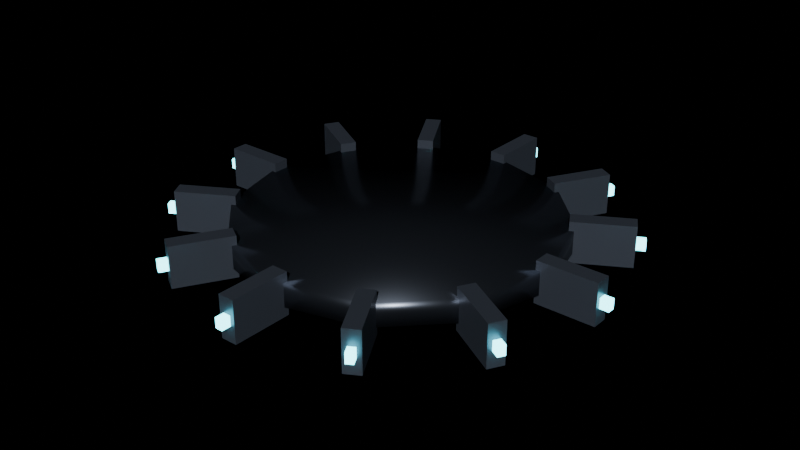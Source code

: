 # Source: prop_spire_collar.blend  (saved by Blender 4.2.68; exported with 4.5.12 LTS)
import bpy
from mathutils import Matrix  # noqa: F401  (used for matrix-valued properties, if any)

bpy.ops.wm.read_factory_settings(use_empty=True)
scene = bpy.context.scene
scene.name = 'Scene'

# ---- materials (node trees are filled in below, after node groups)
mat_ns_body_dark = bpy.data.materials.new('ns_body_dark')
mat_ns_energy_cyan = bpy.data.materials.new('ns_energy_cyan')
mat_ns_trim = bpy.data.materials.new('ns_trim')

# ---- material node trees
mat_ns_body_dark.use_nodes = True; mat_ns_body_dark.node_tree.nodes.clear()
_N = mat_ns_body_dark.node_tree.nodes; _L = mat_ns_body_dark.node_tree.links
n0 = _N.new('ShaderNodeBsdfPrincipled'); n0.name = 'Principled BSDF'; n0.location = (10, 300)
n0.inputs[0].default_value = (0.11, 0.13, 0.17, 1.0)
n0.inputs[1].default_value = 0.66
n0.inputs[2].default_value = 0.42
n1 = _N.new('ShaderNodeOutputMaterial'); n1.name = 'Material Output'; n1.location = (300, 300)
_L.new(n0.outputs[0], n1.inputs[0])
n1.is_active_output = True
mat_ns_energy_cyan.use_nodes = True; mat_ns_energy_cyan.node_tree.nodes.clear()
_N = mat_ns_energy_cyan.node_tree.nodes; _L = mat_ns_energy_cyan.node_tree.links
n0 = _N.new('ShaderNodeBsdfPrincipled'); n0.name = 'Principled BSDF'; n0.location = (10, 300)
n0.inputs[0].default_value = (0.05, 0.55, 0.7, 1.0)
n0.inputs[1].default_value = 0.1
n0.inputs[2].default_value = 0.25
n0.inputs[27].default_value = (0.17, 0.91, 1.0, 1.0)
n0.inputs[28].default_value = 6.0
n1 = _N.new('ShaderNodeOutputMaterial'); n1.name = 'Material Output'; n1.location = (300, 300)
_L.new(n0.outputs[0], n1.inputs[0])
n1.is_active_output = True
mat_ns_trim.use_nodes = True; mat_ns_trim.node_tree.nodes.clear()
_N = mat_ns_trim.node_tree.nodes; _L = mat_ns_trim.node_tree.links
n0 = _N.new('ShaderNodeBsdfPrincipled'); n0.name = 'Principled BSDF'; n0.location = (10, 300)
n0.inputs[0].default_value = (0.06, 0.07, 0.09, 1.0)
n0.inputs[1].default_value = 0.85
n0.inputs[2].default_value = 0.28
n1 = _N.new('ShaderNodeOutputMaterial'); n1.name = 'Material Output'; n1.location = (300, 300)
_L.new(n0.outputs[0], n1.inputs[0])
n1.is_active_output = True

# ---- lights
light_neonsun = bpy.data.lights.new('NeonSun', 'SUN')
light_neonsun.energy = 3.0

# ---- meshes
me_prop_spire_collar_mesh = bpy.data.meshes.new('prop_spire_collar_mesh')
me_prop_spire_collar_mesh.from_pydata([(3.35, 0.175, -0.45), (4.65, 0.175, -0.45), (4.65, 0.175, 0.45), (3.35, 0.175, 0.45), (3.35, -0.175, -0.45), (4.65, -0.175, -0.45), (4.65, -0.175, 0.45), (3.35, -0.175, 0.45), (3.85, 0.08, -0.11), (4.85, 0.08, -0.11), (4.85, 0.08, 0.11), (3.85, 0.08, 0.11), (3.85, -0.08, -0.11), (4.85, -0.08, -0.11), (4.85, -0.08, 0.11), (3.85, -0.08, 0.11), (2.989, -1.523, -0.45), (4.115, -2.173, -0.45), (4.115, -2.173, 0.45), (2.989, -1.523, 0.45), (2.814, -1.827, -0.45), (3.94, -2.477, -0.45), (3.94, -2.477, 0.45), (2.814, -1.827, 0.45), (3.374, -1.856, -0.11), (4.24, -2.356, -0.11), (4.24, -2.356, 0.11), (3.374, -1.856, 0.11), (3.294, -1.994, -0.11), (4.16, -2.494, -0.11), (4.16, -2.494, 0.11), (3.294, -1.994, 0.11), (1.827, -2.814, -0.45), (2.477, -3.94, -0.45), (2.477, -3.94, 0.45), (1.827, -2.814, 0.45), (1.523, -2.989, -0.45), (2.173, -4.115, -0.45), (2.173, -4.115, 0.45), (1.523, -2.989, 0.45), (1.994, -3.294, -0.11), (2.494, -4.16, -0.11), (2.494, -4.16, 0.11), (1.994, -3.294, 0.11), (1.856, -3.374, -0.11), (2.356, -4.24, -0.11), (2.356, -4.24, 0.11), (1.856, -3.374, 0.11), (0.175, -3.35, -0.45), (0.175, -4.65, -0.45), (0.175, -4.65, 0.45), (0.175, -3.35, 0.45), (-0.175, -3.35, -0.45), (-0.175, -4.65, -0.45), (-0.175, -4.65, 0.45), (-0.175, -3.35, 0.45), (0.08, -3.85, -0.11), (0.08, -4.85, -0.11), (0.08, -4.85, 0.11), (0.08, -3.85, 0.11), (-0.08, -3.85, -0.11), (-0.08, -4.85, -0.11), (-0.08, -4.85, 0.11), (-0.08, -3.85, 0.11), (-1.523, -2.989, -0.45), (-2.173, -4.115, -0.45), (-2.173, -4.115, 0.45), (-1.523, -2.989, 0.45), (-1.827, -2.814, -0.45), (-2.477, -3.94, -0.45), (-2.477, -3.94, 0.45), (-1.827, -2.814, 0.45), (-1.856, -3.374, -0.11), (-2.356, -4.24, -0.11), (-2.356, -4.24, 0.11), (-1.856, -3.374, 0.11), (-1.994, -3.294, -0.11), (-2.494, -4.16, -0.11), (-2.494, -4.16, 0.11), (-1.994, -3.294, 0.11), (-2.814, -1.827, -0.45), (-3.94, -2.477, -0.45), (-3.94, -2.477, 0.45), (-2.814, -1.827, 0.45), (-2.989, -1.523, -0.45), (-4.115, -2.173, -0.45), (-4.115, -2.173, 0.45), (-2.989, -1.523, 0.45), (-3.294, -1.994, -0.11), (-4.16, -2.494, -0.11), (-4.16, -2.494, 0.11), (-3.294, -1.994, 0.11), (-3.374, -1.856, -0.11), (-4.24, -2.356, -0.11), (-4.24, -2.356, 0.11), (-3.374, -1.856, 0.11), (-3.35, -0.175, -0.45), (-4.65, -0.175, -0.45), (-4.65, -0.175, 0.45), (-3.35, -0.175, 0.45), (-3.35, 0.175, -0.45), (-4.65, 0.175, -0.45), (-4.65, 0.175, 0.45), (-3.35, 0.175, 0.45), (-3.85, -0.08, -0.11), (-4.85, -0.08, -0.11), (-4.85, -0.08, 0.11), (-3.85, -0.08, 0.11), (-3.85, 0.08, -0.11), (-4.85, 0.08, -0.11), (-4.85, 0.08, 0.11), (-3.85, 0.08, 0.11), (-2.989, 1.523, -0.45), (-4.115, 2.173, -0.45), (-4.115, 2.173, 0.45), (-2.989, 1.523, 0.45), (-2.814, 1.827, -0.45), (-3.94, 2.477, -0.45), (-3.94, 2.477, 0.45), (-2.814, 1.827, 0.45), (-3.374, 1.856, -0.11), (-4.24, 2.356, -0.11), (-4.24, 2.356, 0.11), (-3.374, 1.856, 0.11), (-3.294, 1.994, -0.11), (-4.16, 2.494, -0.11), (-4.16, 2.494, 0.11), (-3.294, 1.994, 0.11), (-1.827, 2.814, -0.45), (-2.477, 3.94, -0.45), (-2.477, 3.94, 0.45), (-1.827, 2.814, 0.45), (-1.523, 2.989, -0.45), (-2.173, 4.115, -0.45), (-2.173, 4.115, 0.45), (-1.523, 2.989, 0.45), (-1.994, 3.294, -0.11), (-2.494, 4.16, -0.11), (-2.494, 4.16, 0.11), (-1.994, 3.294, 0.11), (-1.856, 3.374, -0.11), (-2.356, 4.24, -0.11), (-2.356, 4.24, 0.11), (-1.856, 3.374, 0.11), (-0.175, 3.35, -0.45), (-0.175, 4.65, -0.45), (-0.175, 4.65, 0.45), (-0.175, 3.35, 0.45), (0.175, 3.35, -0.45), (0.175, 4.65, -0.45), (0.175, 4.65, 0.45), (0.175, 3.35, 0.45), (-0.08, 3.85, -0.11), (-0.08, 4.85, -0.11), (-0.08, 4.85, 0.11), (-0.08, 3.85, 0.11), (0.08, 3.85, -0.11), (0.08, 4.85, -0.11), (0.08, 4.85, 0.11), (0.08, 3.85, 0.11), (1.523, 2.989, -0.45), (2.173, 4.115, -0.45), (2.173, 4.115, 0.45), (1.523, 2.989, 0.45), (1.827, 2.814, -0.45), (2.477, 3.94, -0.45), (2.477, 3.94, 0.45), (1.827, 2.814, 0.45), (1.856, 3.374, -0.11), (2.356, 4.24, -0.11), (2.356, 4.24, 0.11), (1.856, 3.374, 0.11), (1.994, 3.294, -0.11), (2.494, 4.16, -0.11), (2.494, 4.16, 0.11), (1.994, 3.294, 0.11), (2.814, 1.827, -0.45), (3.94, 2.477, -0.45), (3.94, 2.477, 0.45), (2.814, 1.827, 0.45), (2.989, 1.523, -0.45), (4.115, 2.173, -0.45), (4.115, 2.173, 0.45), (2.989, 1.523, 0.45), (3.294, 1.994, -0.11), (4.16, 2.494, -0.11), (4.16, 2.494, 0.11), (3.294, 1.994, 0.11), (3.374, 1.856, -0.11), (4.24, 2.356, -0.11), (4.24, 2.356, 0.11), (3.374, 1.856, 0.11), (3.5, -2.186e-08, 0.25), (3.031, -1.75, 0.25), (1.75, -3.031, 0.25), (0.0, -3.5, 0.25), (-1.75, -3.031, 0.25), (-3.031, -1.75, 0.25), (-3.5, -2.186e-08, 0.25), (-3.031, 1.75, 0.25), (-1.75, 3.031, 0.25), (0.0, 3.5, 0.25), (1.75, 3.031, 0.25), (3.031, 1.75, 0.25), (3.5, 2.186e-08, -0.25), (3.031, -1.75, -0.25), (1.75, -3.031, -0.25), (0.0, -3.5, -0.25), (-1.75, -3.031, -0.25), (-3.031, -1.75, -0.25), (-3.5, 2.186e-08, -0.25), (-3.031, 1.75, -0.25), (-1.75, 3.031, -0.25), (0.0, 3.5, -0.25), (1.75, 3.031, -0.25), (3.031, 1.75, -0.25)], [], [(0, 1, 2, 3), (4, 7, 6, 5), (0, 4, 5, 1), (2, 6, 7, 3), (0, 3, 7, 4), (1, 5, 6, 2), (8, 9, 10, 11), (12, 15, 14, 13), (8, 12, 13, 9), (10, 14, 15, 11), (8, 11, 15, 12), (9, 13, 14, 10), (16, 17, 18, 19), (20, 23, 22, 21), (16, 20, 21, 17), (18, 22, 23, 19), (16, 19, 23, 20), (17, 21, 22, 18), (24, 25, 26, 27), (28, 31, 30, 29), (24, 28, 29, 25), (26, 30, 31, 27), (24, 27, 31, 28), (25, 29, 30, 26), (32, 33, 34, 35), (36, 39, 38, 37), (32, 36, 37, 33), (34, 38, 39, 35), (32, 35, 39, 36), (33, 37, 38, 34), (40, 41, 42, 43), (44, 47, 46, 45), (40, 44, 45, 41), (42, 46, 47, 43), (40, 43, 47, 44), (41, 45, 46, 42), (48, 49, 50, 51), (52, 55, 54, 53), (48, 52, 53, 49), (50, 54, 55, 51), (48, 51, 55, 52), (49, 53, 54, 50), (56, 57, 58, 59), (60, 63, 62, 61), (56, 60, 61, 57), (58, 62, 63, 59), (56, 59, 63, 60), (57, 61, 62, 58), (64, 65, 66, 67), (68, 71, 70, 69), (64, 68, 69, 65), (66, 70, 71, 67), (64, 67, 71, 68), (65, 69, 70, 66), (72, 73, 74, 75), (76, 79, 78, 77), (72, 76, 77, 73), (74, 78, 79, 75), (72, 75, 79, 76), (73, 77, 78, 74), (80, 81, 82, 83), (84, 87, 86, 85), (80, 84, 85, 81), (82, 86, 87, 83), (80, 83, 87, 84), (81, 85, 86, 82), (88, 89, 90, 91), (92, 95, 94, 93), (88, 92, 93, 89), (90, 94, 95, 91), (88, 91, 95, 92), (89, 93, 94, 90), (96, 97, 98, 99), (100, 103, 102, 101), (96, 100, 101, 97), (98, 102, 103, 99), (96, 99, 103, 100), (97, 101, 102, 98), (104, 105, 106, 107), (108, 111, 110, 109), (104, 108, 109, 105), (106, 110, 111, 107), (104, 107, 111, 108), (105, 109, 110, 106), (112, 113, 114, 115), (116, 119, 118, 117), (112, 116, 117, 113), (114, 118, 119, 115), (112, 115, 119, 116), (113, 117, 118, 114), (120, 121, 122, 123), (124, 127, 126, 125), (120, 124, 125, 121), (122, 126, 127, 123), (120, 123, 127, 124), (121, 125, 126, 122), (128, 129, 130, 131), (132, 135, 134, 133), (128, 132, 133, 129), (130, 134, 135, 131), (128, 131, 135, 132), (129, 133, 134, 130), (136, 137, 138, 139), (140, 143, 142, 141), (136, 140, 141, 137), (138, 142, 143, 139), (136, 139, 143, 140), (137, 141, 142, 138), (144, 145, 146, 147), (148, 151, 150, 149), (144, 148, 149, 145), (146, 150, 151, 147), (144, 147, 151, 148), (145, 149, 150, 146), (152, 153, 154, 155), (156, 159, 158, 157), (152, 156, 157, 153), (154, 158, 159, 155), (152, 155, 159, 156), (153, 157, 158, 154), (160, 161, 162, 163), (164, 167, 166, 165), (160, 164, 165, 161), (162, 166, 167, 163), (160, 163, 167, 164), (161, 165, 166, 162), (168, 169, 170, 171), (172, 175, 174, 173), (168, 172, 173, 169), (170, 174, 175, 171), (168, 171, 175, 172), (169, 173, 174, 170), (176, 177, 178, 179), (180, 183, 182, 181), (176, 180, 181, 177), (178, 182, 183, 179), (176, 179, 183, 180), (177, 181, 182, 178), (184, 185, 186, 187), (188, 191, 190, 189), (184, 188, 189, 185), (186, 190, 191, 187), (184, 187, 191, 188), (185, 189, 190, 186), (192, 193, 205, 204), (193, 194, 206, 205), (194, 195, 207, 206), (195, 196, 208, 207), (196, 197, 209, 208), (197, 198, 210, 209), (198, 199, 211, 210), (199, 200, 212, 211), (200, 201, 213, 212), (201, 202, 214, 213), (202, 203, 215, 214), (203, 192, 204, 215), (203, 202, 201, 200, 199, 198, 197, 196, 195, 194, 193, 192), (204, 205, 206, 207, 208, 209, 210, 211, 212, 213, 214, 215)])
me_prop_spire_collar_mesh.polygons.foreach_set('use_smooth', [0, 0, 0, 0, 0, 0, 0, 0, 0, 0, 0, 0, 0, 0, 0, 0, 0, 0, 0, 0, 0, 0, 0, 0, 0, 0, 0, 0, 0, 0, 0, 0, 0, 0, 0, 0, 0, 0, 0, 0, 0, 0, 0, 0, 0, 0, 0, 0, 0, 0, 0, 0, 0, 0, 0, 0, 0, 0, 0, 0, 0, 0, 0, 0, 0, 0, 0, 0, 0, 0, 0, 0, 0, 0, 0, 0, 0, 0, 0, 0, 0, 0, 0, 0, 0, 0, 0, 0, 0, 0, 0, 0, 0, 0, 0, 0, 0, 0, 0, 0, 0, 0, 0, 0, 0, 0, 0, 0, 0, 0, 0, 0, 0, 0, 0, 0, 0, 0, 0, 0, 0, 0, 0, 0, 0, 0, 0, 0, 0, 0, 0, 0, 0, 0, 0, 0, 0, 0, 0, 0, 0, 0, 0, 0, 1, 1, 1, 1, 1, 1, 1, 1, 1, 1, 1, 1, 1, 1])
me_prop_spire_collar_mesh.polygons.foreach_set('material_index', [0, 0, 0, 0, 0, 0, 1, 1, 1, 1, 1, 1, 0, 0, 0, 0, 0, 0, 1, 1, 1, 1, 1, 1, 0, 0, 0, 0, 0, 0, 1, 1, 1, 1, 1, 1, 0, 0, 0, 0, 0, 0, 1, 1, 1, 1, 1, 1, 0, 0, 0, 0, 0, 0, 1, 1, 1, 1, 1, 1, 0, 0, 0, 0, 0, 0, 1, 1, 1, 1, 1, 1, 0, 0, 0, 0, 0, 0, 1, 1, 1, 1, 1, 1, 0, 0, 0, 0, 0, 0, 1, 1, 1, 1, 1, 1, 0, 0, 0, 0, 0, 0, 1, 1, 1, 1, 1, 1, 0, 0, 0, 0, 0, 0, 1, 1, 1, 1, 1, 1, 0, 0, 0, 0, 0, 0, 1, 1, 1, 1, 1, 1, 0, 0, 0, 0, 0, 0, 1, 1, 1, 1, 1, 1, 2, 2, 2, 2, 2, 2, 2, 2, 2, 2, 2, 2, 2, 2])
_uv = me_prop_spire_collar_mesh.uv_layers.new(name='UVMap')
_uv.uv.foreach_set('vector', [7.2, -0.4, 9.8, -0.4, 9.8, 1.4, 7.2, 1.4, 7.2, -0.4, 7.2, 1.4, 9.8, 1.4, 9.8, -0.4, 7.2, 0.15, 7.2, 0.85, 9.8, 0.85, 9.8, 0.15, 9.8, 0.15, 9.8, 0.85, 7.2, 0.85, 7.2, 0.15, -0.4, 0.15, 1.4, 0.15, 1.4, 0.85, -0.4, 0.85, -0.4, 0.15, -0.4, 0.85, 1.4, 0.85, 1.4, 0.15, 8.2, 0.28, 10.2, 0.28, 10.2, 0.72, 8.2, 0.72, 8.2, 0.28, 8.2, 0.72, 10.2, 0.72, 10.2, 0.28, 8.2, 0.34, 8.2, 0.66, 10.2, 0.66, 10.2, 0.34, 10.2, 0.34, 10.2, 0.66, 8.2, 0.66, 8.2, 0.34, 0.28, 0.34, 0.72, 0.34, 0.72, 0.66, 0.28, 0.66, 0.28, 0.34, 0.28, 0.66, 0.72, 0.66, 0.72, 0.34, 6.477, -0.4, 8.729, -0.4, 8.729, 1.4, 6.477, 1.4, 6.127, -0.4, 6.127, 1.4, 8.379, 1.4, 8.379, -0.4, 6.477, 3.547, 6.127, 4.153, 8.379, 5.453, 8.729, 4.847, 8.729, 4.847, 8.379, 5.453, 6.127, 4.153, 6.477, 3.547, -0.4, 3.547, 1.4, 3.547, 1.4, 4.153, -0.4, 4.153, -0.4, 4.847, -0.4, 5.453, 1.4, 5.453, 1.4, 4.847, 7.248, 0.28, 8.98, 0.28, 8.98, 0.72, 7.248, 0.72, 7.088, 0.28, 7.088, 0.72, 8.82, 0.72, 8.82, 0.28, 7.248, 4.211, 7.088, 4.489, 8.82, 5.489, 8.98, 5.211, 8.98, 5.211, 8.82, 5.489, 7.088, 4.489, 7.248, 4.211, 0.28, 4.211, 0.72, 4.211, 0.72, 4.489, 0.28, 4.489, 0.28, 5.211, 0.28, 5.489, 0.72, 5.489, 0.72, 5.211, -0.4, 6.127, -0.4, 8.379, 1.4, 8.379, 1.4, 6.127, -0.4, 6.477, 1.4, 6.477, 1.4, 8.729, -0.4, 8.729, 4.153, 6.127, 3.547, 6.477, 4.847, 8.729, 5.453, 8.379, 5.453, 8.379, 4.847, 8.729, 3.547, 6.477, 4.153, 6.127, 4.153, -0.4, 4.153, 1.4, 3.547, 1.4, 3.547, -0.4, 5.453, -0.4, 4.847, -0.4, 4.847, 1.4, 5.453, 1.4, 0.28, 7.088, 0.28, 8.82, 0.72, 8.82, 0.72, 7.088, 0.28, 7.248, 0.72, 7.248, 0.72, 8.98, 0.28, 8.98, 4.489, 7.088, 4.211, 7.248, 5.211, 8.98, 5.489, 8.82, 5.489, 8.82, 5.211, 8.98, 4.211, 7.248, 4.489, 7.088, 4.489, 0.28, 4.489, 0.72, 4.211, 0.72, 4.211, 0.28, 5.489, 0.28, 5.211, 0.28, 5.211, 0.72, 5.489, 0.72, -0.4, 7.2, -0.4, 9.8, 1.4, 9.8, 1.4, 7.2, -0.4, 7.2, 1.4, 7.2, 1.4, 9.8, -0.4, 9.8, 0.85, 7.2, 0.15, 7.2, 0.15, 9.8, 0.85, 9.8, 0.85, 9.8, 0.15, 9.8, 0.15, 7.2, 0.85, 7.2, 0.85, -0.4, 0.85, 1.4, 0.15, 1.4, 0.15, -0.4, 0.85, -0.4, 0.15, -0.4, 0.15, 1.4, 0.85, 1.4, 0.28, 8.2, 0.28, 10.2, 0.72, 10.2, 0.72, 8.2, 0.28, 8.2, 0.72, 8.2, 0.72, 10.2, 0.28, 10.2, 0.66, 8.2, 0.34, 8.2, 0.34, 10.2, 0.66, 10.2, 0.66, 10.2, 0.34, 10.2, 0.34, 8.2, 0.66, 8.2, 0.66, 0.28, 0.66, 0.72, 0.34, 0.72, 0.34, 0.28, 0.66, 0.28, 0.34, 0.28, 0.34, 0.72, 0.66, 0.72, -0.4, 6.477, -0.4, 8.729, 1.4, 8.729, 1.4, 6.477, -0.4, 6.127, 1.4, 6.127, 1.4, 8.379, -0.4, 8.379, -2.547, 6.477, -3.153, 6.127, -4.453, 8.379, -3.847, 8.729, -3.847, 8.729, -4.453, 8.379, -3.153, 6.127, -2.547, 6.477, -2.547, -0.4, -2.547, 1.4, -3.153, 1.4, -3.153, -0.4, -3.847, -0.4, -4.453, -0.4, -4.453, 1.4, -3.847, 1.4, 0.28, 7.248, 0.28, 8.98, 0.72, 8.98, 0.72, 7.248, 0.28, 7.088, 0.72, 7.088, 0.72, 8.82, 0.28, 8.82, -3.211, 7.248, -3.489, 7.088, -4.489, 8.82, -4.211, 8.98, -4.211, 8.98, -4.489, 8.82, -3.489, 7.088, -3.211, 7.248, -3.211, 0.28, -3.211, 0.72, -3.489, 0.72, -3.489, 0.28, -4.211, 0.28, -4.489, 0.28, -4.489, 0.72, -4.211, 0.72, -5.127, -0.4, -7.379, -0.4, -7.379, 1.4, -5.127, 1.4, -5.477, -0.4, -5.477, 1.4, -7.729, 1.4, -7.729, -0.4, -5.127, 4.153, -5.477, 3.547, -7.729, 4.847, -7.379, 5.453, -7.379, 5.453, -7.729, 4.847, -5.477, 3.547, -5.127, 4.153, -0.4, 4.153, 1.4, 4.153, 1.4, 3.547, -0.4, 3.547, -0.4, 5.453, -0.4, 4.847, 1.4, 4.847, 1.4, 5.453, -6.088, 0.28, -7.82, 0.28, -7.82, 0.72, -6.088, 0.72, -6.248, 0.28, -6.248, 0.72, -7.98, 0.72, -7.98, 0.28, -6.088, 4.489, -6.248, 4.211, -7.98, 5.211, -7.82, 5.489, -7.82, 5.489, -7.98, 5.211, -6.248, 4.211, -6.088, 4.489, 0.28, 4.489, 0.72, 4.489, 0.72, 4.211, 0.28, 4.211, 0.28, 5.489, 0.28, 5.211, 0.72, 5.211, 0.72, 5.489, -6.2, -0.4, -8.8, -0.4, -8.8, 1.4, -6.2, 1.4, -6.2, -0.4, -6.2, 1.4, -8.8, 1.4, -8.8, -0.4, -6.2, 0.85, -6.2, 0.15, -8.8, 0.15, -8.8, 0.85, -8.8, 0.85, -8.8, 0.15, -6.2, 0.15, -6.2, 0.85, -0.4, 0.85, 1.4, 0.85, 1.4, 0.15, -0.4, 0.15, -0.4, 0.85, -0.4, 0.15, 1.4, 0.15, 1.4, 0.85, -7.2, 0.28, -9.2, 0.28, -9.2, 0.72, -7.2, 0.72, -7.2, 0.28, -7.2, 0.72, -9.2, 0.72, -9.2, 0.28, -7.2, 0.66, -7.2, 0.34, -9.2, 0.34, -9.2, 0.66, -9.2, 0.66, -9.2, 0.34, -7.2, 0.34, -7.2, 0.66, 0.28, 0.66, 0.72, 0.66, 0.72, 0.34, 0.28, 0.34, 0.28, 0.66, 0.28, 0.34, 0.72, 0.34, 0.72, 0.66, -5.477, -0.4, -7.729, -0.4, -7.729, 1.4, -5.477, 1.4, -5.127, -0.4, -5.127, 1.4, -7.379, 1.4, -7.379, -0.4, -5.477, -2.547, -5.127, -3.153, -7.379, -4.453, -7.729, -3.847, -7.729, -3.847, -7.379, -4.453, -5.127, -3.153, -5.477, -2.547, -0.4, -2.547, 1.4, -2.547, 1.4, -3.153, -0.4, -3.153, -0.4, -3.847, -0.4, -4.453, 1.4, -4.453, 1.4, -3.847, -6.248, 0.28, -7.98, 0.28, -7.98, 0.72, -6.248, 0.72, -6.088, 0.28, -6.088, 0.72, -7.82, 0.72, -7.82, 0.28, -6.248, -3.211, -6.088, -3.489, -7.82, -4.489, -7.98, -4.211, -7.98, -4.211, -7.82, -4.489, -6.088, -3.489, -6.248, -3.211, 0.28, -3.211, 0.72, -3.211, 0.72, -3.489, 0.28, -3.489, 0.28, -4.211, 0.28, -4.489, 0.72, -4.489, 0.72, -4.211, -0.4, -5.127, -0.4, -7.379, 1.4, -7.379, 1.4, -5.127, -0.4, -5.477, 1.4, -5.477, 1.4, -7.729, -0.4, -7.729, -3.153, -5.127, -2.547, -5.477, -3.847, -7.729, -4.453, -7.379, -4.453, -7.379, -3.847, -7.729, -2.547, -5.477, -3.153, -5.127, -3.153, -0.4, -3.153, 1.4, -2.547, 1.4, -2.547, -0.4, -4.453, -0.4, -3.847, -0.4, -3.847, 1.4, -4.453, 1.4, 0.28, -6.088, 0.28, -7.82, 0.72, -7.82, 0.72, -6.088, 0.28, -6.248, 0.72, -6.248, 0.72, -7.98, 0.28, -7.98, -3.489, -6.088, -3.211, -6.248, -4.211, -7.98, -4.489, -7.82, -4.489, -7.82, -4.211, -7.98, -3.211, -6.248, -3.489, -6.088, -3.489, 0.28, -3.489, 0.72, -3.211, 0.72, -3.211, 0.28, -4.489, 0.28, -4.211, 0.28, -4.211, 0.72, -4.489, 0.72, -0.4, -6.2, -0.4, -8.8, 1.4, -8.8, 1.4, -6.2, -0.4, -6.2, 1.4, -6.2, 1.4, -8.8, -0.4, -8.8, 0.15, -6.2, 0.85, -6.2, 0.85, -8.8, 0.15, -8.8, 0.15, -8.8, 0.85, -8.8, 0.85, -6.2, 0.15, -6.2, 0.15, -0.4, 0.15, 1.4, 0.85, 1.4, 0.85, -0.4, 0.15, -0.4, 0.85, -0.4, 0.85, 1.4, 0.15, 1.4, 0.28, -7.2, 0.28, -9.2, 0.72, -9.2, 0.72, -7.2, 0.28, -7.2, 0.72, -7.2, 0.72, -9.2, 0.28, -9.2, 0.34, -7.2, 0.66, -7.2, 0.66, -9.2, 0.34, -9.2, 0.34, -9.2, 0.66, -9.2, 0.66, -7.2, 0.34, -7.2, 0.34, 0.28, 0.34, 0.72, 0.66, 0.72, 0.66, 0.28, 0.34, 0.28, 0.66, 0.28, 0.66, 0.72, 0.34, 0.72, -0.4, -5.477, -0.4, -7.729, 1.4, -7.729, 1.4, -5.477, -0.4, -5.127, 1.4, -5.127, 1.4, -7.379, -0.4, -7.379, 3.547, -5.477, 4.153, -5.127, 5.453, -7.379, 4.847, -7.729, 4.847, -7.729, 5.453, -7.379, 4.153, -5.127, 3.547, -5.477, 3.547, -0.4, 3.547, 1.4, 4.153, 1.4, 4.153, -0.4, 4.847, -0.4, 5.453, -0.4, 5.453, 1.4, 4.847, 1.4, 0.28, -6.248, 0.28, -7.98, 0.72, -7.98, 0.72, -6.248, 0.28, -6.088, 0.72, -6.088, 0.72, -7.82, 0.28, -7.82, 4.211, -6.248, 4.489, -6.088, 5.489, -7.82, 5.211, -7.98, 5.211, -7.98, 5.489, -7.82, 4.489, -6.088, 4.211, -6.248, 4.211, 0.28, 4.211, 0.72, 4.489, 0.72, 4.489, 0.28, 5.211, 0.28, 5.489, 0.28, 5.489, 0.72, 5.211, 0.72, 6.127, -0.4, 8.379, -0.4, 8.379, 1.4, 6.127, 1.4, 6.477, -0.4, 6.477, 1.4, 8.729, 1.4, 8.729, -0.4, 6.127, -3.153, 6.477, -2.547, 8.729, -3.847, 8.379, -4.453, 8.379, -4.453, 8.729, -3.847, 6.477, -2.547, 6.127, -3.153, -0.4, -3.153, 1.4, -3.153, 1.4, -2.547, -0.4, -2.547, -0.4, -4.453, -0.4, -3.847, 1.4, -3.847, 1.4, -4.453, 7.088, 0.28, 8.82, 0.28, 8.82, 0.72, 7.088, 0.72, 7.248, 0.28, 7.248, 0.72, 8.98, 0.72, 8.98, 0.28, 7.088, -3.489, 7.248, -3.211, 8.98, -4.211, 8.82, -4.489, 8.82, -4.489, 8.98, -4.211, 7.248, -3.211, 7.088, -3.489, 0.28, -3.489, 0.72, -3.489, 0.72, -3.211, 0.28, -3.211, 0.28, -4.489, 0.28, -4.211, 0.72, -4.211, 0.72, -4.489, 1.0, 0.5, 1.0, 4.0, -1.788e-07, 4.0, 0.0, 0.5, 1.0, 4.0, 1.0, 6.562, -2.384e-07, 6.562, -1.788e-07, 4.0, 4.0, 1.0, 0.5, 1.0, 0.5, -2.98e-07, 4.0, -2.384e-07, 0.5, 1.0, -3.0, 1.0, -3.0, -2.384e-07, 0.5, -2.98e-07, 1.0, 6.562, 1.0, 4.0, -1.788e-07, 4.0, -2.384e-07, 6.562, 1.0, 4.0, 1.0, 0.5, 0.0, 0.5, -1.788e-07, 4.0, 1.0, 0.5, 1.0, -3.0, 1.49e-07, -3.0, 0.0, 0.5, 1.0, -3.0, 1.0, -5.562, 2.682e-07, -5.562, 1.49e-07, -3.0, -3.0, 1.0, 0.5, 1.0, 0.5, 2.98e-07, -3.0, 2.682e-07, 0.5, 1.0, 4.0, 1.0, 4.0, 2.682e-07, 0.5, 2.98e-07, 1.0, -5.562, 1.0, -3.0, 1.49e-07, -3.0, 2.682e-07, -5.562, 1.0, -3.0, 1.0, 0.5, 0.0, 0.5, 1.49e-07, -3.0, 6.562, -3.0, 4.0, -5.562, 0.5, -6.5, -3.0, -5.562, -5.562, -3.0, -6.5, 0.5, -5.562, 4.0, -3.0, 6.562, 0.5, 7.5, 4.0, 6.562, 6.562, 4.0, 7.5, 0.5, 7.5, 0.5, 6.562, 4.0, 4.0, 6.562, 0.5, 7.5, -3.0, 6.562, -5.562, 4.0, -6.5, 0.5, -5.562, -3.0, -3.0, -5.562, 0.5, -6.5, 4.0, -5.562, 6.562, -3.0])
me_prop_spire_collar_mesh.materials.append(mat_ns_body_dark)
me_prop_spire_collar_mesh.materials.append(mat_ns_energy_cyan)
me_prop_spire_collar_mesh.materials.append(mat_ns_trim)
me_prop_spire_collar_mesh.update()

# ---- objects
ob_neonsun = bpy.data.objects.new('NeonSun', light_neonsun)
ob_prop_spire_collar = bpy.data.objects.new('prop_spire_collar', me_prop_spire_collar_mesh)

# ---- transforms, parenting, visibility, modifiers, constraints
ob_neonsun.location = (0.0, 0.0, 0.0)
ob_neonsun.rotation_euler = (0.9599, 0.0, 0.6109)
ob_prop_spire_collar.location = (0.0, 0.0, 0.0)

# ---- collection membership
scene.collection.objects.link(ob_neonsun)
scene.collection.objects.link(ob_prop_spire_collar)

# ---- scene / render settings (as saved in the file)
scene.frame_start = 1; scene.frame_end = 250; scene.frame_set(1)
scene.render.engine = 'BLENDER_EEVEE_NEXT'
bpy.context.view_layer.update()

# ---- added for rendering (the .blend has no active camera): camera
cam_auto = bpy.data.cameras.new('AutoCamera')
cam_auto.lens = 50.0
cam_auto.sensor_width = 36.0
cam_auto.clip_end = 1000.0
ob_auto_camera = bpy.data.objects.new('AutoCamera', cam_auto)
scene.collection.objects.link(ob_auto_camera)
ob_auto_camera.location = (12.7194, -15.2633, 10.1755)
ob_auto_camera.rotation_euler = (1.09748, -7.21219e-08, 0.694738)
scene.camera = ob_auto_camera
bpy.context.view_layer.update()
